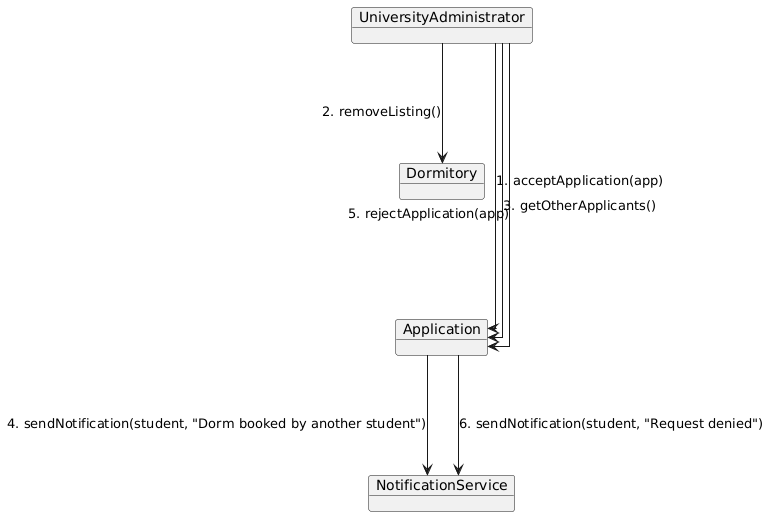

The diagram above was rendered by PlantUML. Its source (embedded in the PNG):
@startuml
left to right direction
skinparam linetype ortho
skinparam nodesep 120
skinparam ranksep 100

object UniversityAdministrator
object Application
object Dormitory
object NotificationService

UniversityAdministrator -> Application : 1. acceptApplication(app)
UniversityAdministrator -> Dormitory : 2. removeListing()
UniversityAdministrator -> Application : 3. getOtherApplicants()

Application -> NotificationService : 4. sendNotification(student, "Dorm booked by another student")
UniversityAdministrator -> Application : 5. rejectApplication(app)
Application -> NotificationService : 6. sendNotification(student, "Request denied")
@enduml